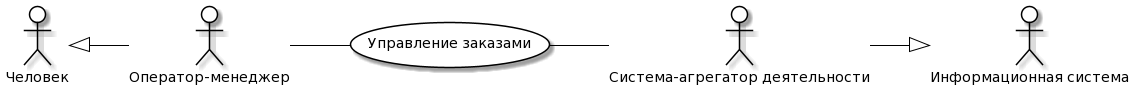

The diagram above was rendered by PlantUML. Its source (embedded in the PNG):
@startuml
skinparam actor {
	BackgroundColor White
	ArrowColor Black
	BorderColor Black
}
skinparam usecase {
	BackgroundColor White
	ArrowColor Black
	BorderColor Black
}
left to right direction
actor P0 as "Человек"
actor M0 as "Информационная система"
actor P as "Оператор-менеджер"
actor M as "Система-агрегатор деятельности"
usecase A as "Управление заказами"
P -- (A)
(A) -- M
P0 <|-- P
M --|> M0
@enduml